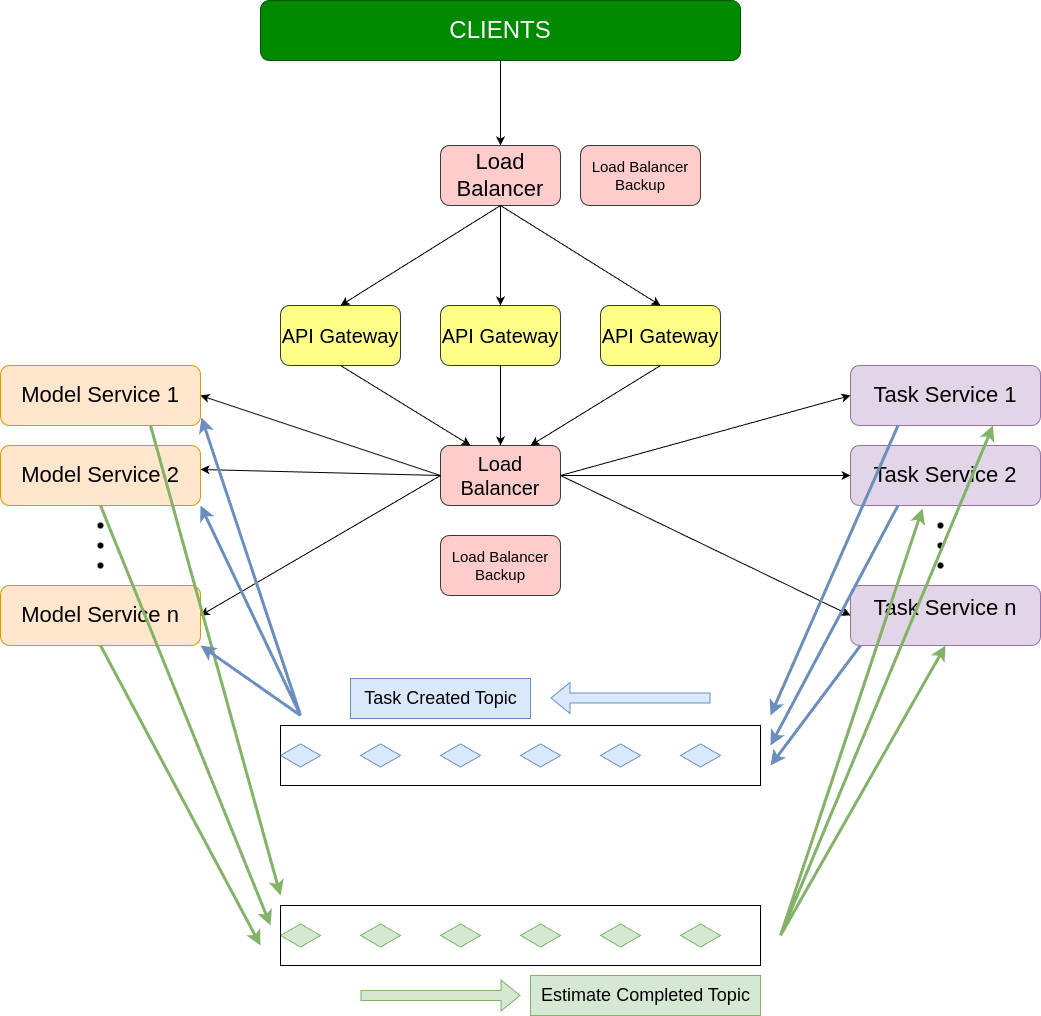

The diagram above was exported from draw.io. Its source (the exported page's mxGraphModel, read from the mxfile embedded in the PNG):
<mxGraphModel dx="2008" dy="1198" grid="1" gridSize="10" guides="1" tooltips="1" connect="1" arrows="1" fold="1" page="1" pageScale="1" pageWidth="850" pageHeight="1100" math="0" shadow="0">
  <root>
    <mxCell id="0" />
    <mxCell id="1" parent="0" />
    <mxCell id="_w0OD7_zrEXhKEGfMa0P-1" value="&lt;font style=&quot;font-size: 20px;&quot;&gt;API Gateway&lt;/font&gt;" style="rounded=1;whiteSpace=wrap;html=1;fillColor=#ffff88;strokeColor=#36393d;" parent="1" vertex="1">
      <mxGeometry x="780" y="365" width="120" height="60" as="geometry" />
    </mxCell>
    <mxCell id="_w0OD7_zrEXhKEGfMa0P-2" value="" style="endArrow=classic;html=1;rounded=0;exitX=0.5;exitY=1;exitDx=0;exitDy=0;entryX=0.5;entryY=0;entryDx=0;entryDy=0;" parent="1" source="_w0OD7_zrEXhKEGfMa0P-1" target="_w0OD7_zrEXhKEGfMa0P-3" edge="1">
      <mxGeometry width="50" height="50" relative="1" as="geometry">
        <mxPoint x="740" y="375" as="sourcePoint" />
        <mxPoint x="750" y="235" as="targetPoint" />
      </mxGeometry>
    </mxCell>
    <mxCell id="_w0OD7_zrEXhKEGfMa0P-3" value="&lt;font style=&quot;font-size: 20px;&quot;&gt;Load Balancer&lt;/font&gt;" style="rounded=1;whiteSpace=wrap;html=1;fillColor=#ffcccc;strokeColor=#36393d;" parent="1" vertex="1">
      <mxGeometry x="780" y="505" width="120" height="60" as="geometry" />
    </mxCell>
    <mxCell id="_w0OD7_zrEXhKEGfMa0P-4" value="&lt;font style=&quot;font-size: 22px;&quot;&gt;Model Service 1&lt;/font&gt;" style="rounded=1;whiteSpace=wrap;html=1;fillColor=#ffe6cc;strokeColor=#d79b00;" parent="1" vertex="1">
      <mxGeometry x="340" y="425" width="200" height="60" as="geometry" />
    </mxCell>
    <mxCell id="_w0OD7_zrEXhKEGfMa0P-6" value="&lt;font style=&quot;font-size: 22px;&quot;&gt;Model Service 2&lt;/font&gt;" style="rounded=1;whiteSpace=wrap;html=1;fillColor=#ffe6cc;strokeColor=#d79b00;" parent="1" vertex="1">
      <mxGeometry x="340" y="505" width="200" height="60" as="geometry" />
    </mxCell>
    <mxCell id="_w0OD7_zrEXhKEGfMa0P-7" value="" style="shape=waypoint;sketch=0;fillStyle=solid;size=6;pointerEvents=1;points=[];fillColor=none;resizable=0;rotatable=0;perimeter=centerPerimeter;snapToPoint=1;" parent="1" vertex="1">
      <mxGeometry x="430" y="575" width="20" height="20" as="geometry" />
    </mxCell>
    <mxCell id="_w0OD7_zrEXhKEGfMa0P-8" value="" style="shape=waypoint;sketch=0;fillStyle=solid;size=6;pointerEvents=1;points=[];fillColor=none;resizable=0;rotatable=0;perimeter=centerPerimeter;snapToPoint=1;" parent="1" vertex="1">
      <mxGeometry x="430" y="595" width="20" height="20" as="geometry" />
    </mxCell>
    <mxCell id="_w0OD7_zrEXhKEGfMa0P-9" value="" style="shape=waypoint;sketch=0;fillStyle=solid;size=6;pointerEvents=1;points=[];fillColor=none;resizable=0;rotatable=0;perimeter=centerPerimeter;snapToPoint=1;" parent="1" vertex="1">
      <mxGeometry x="430" y="615" width="20" height="20" as="geometry" />
    </mxCell>
    <mxCell id="_w0OD7_zrEXhKEGfMa0P-10" value="&lt;font style=&quot;font-size: 22px;&quot;&gt;Model Service n&lt;/font&gt;" style="rounded=1;whiteSpace=wrap;html=1;fillColor=#ffe6cc;strokeColor=#d79b00;" parent="1" vertex="1">
      <mxGeometry x="340" y="645" width="200" height="60" as="geometry" />
    </mxCell>
    <mxCell id="_w0OD7_zrEXhKEGfMa0P-12" value="&lt;font style=&quot;font-size: 22px;&quot;&gt;Task Service 1&lt;/font&gt;" style="rounded=1;whiteSpace=wrap;html=1;fillColor=#e1d5e7;strokeColor=#9673a6;" parent="1" vertex="1">
      <mxGeometry x="1190" y="425" width="190" height="60" as="geometry" />
    </mxCell>
    <mxCell id="_w0OD7_zrEXhKEGfMa0P-16" value="&lt;font style=&quot;font-size: 22px;&quot;&gt;Task Service 2&lt;/font&gt;" style="rounded=1;whiteSpace=wrap;html=1;fillColor=#e1d5e7;strokeColor=#9673a6;" parent="1" vertex="1">
      <mxGeometry x="1190" y="505" width="190" height="60" as="geometry" />
    </mxCell>
    <mxCell id="_w0OD7_zrEXhKEGfMa0P-17" value="&lt;font style=&quot;font-size: 22px;&quot;&gt;Task Service n&lt;/font&gt;&lt;div&gt;&lt;br&gt;&lt;/div&gt;" style="rounded=1;whiteSpace=wrap;html=1;fillColor=#e1d5e7;strokeColor=#9673a6;" parent="1" vertex="1">
      <mxGeometry x="1190" y="645" width="190" height="60" as="geometry" />
    </mxCell>
    <mxCell id="_w0OD7_zrEXhKEGfMa0P-18" value="" style="endArrow=classic;html=1;rounded=0;exitX=0;exitY=0.5;exitDx=0;exitDy=0;entryX=1;entryY=0.5;entryDx=0;entryDy=0;" parent="1" source="_w0OD7_zrEXhKEGfMa0P-3" target="_w0OD7_zrEXhKEGfMa0P-4" edge="1">
      <mxGeometry width="50" height="50" relative="1" as="geometry">
        <mxPoint x="760" y="495" as="sourcePoint" />
        <mxPoint x="810" y="445" as="targetPoint" />
      </mxGeometry>
    </mxCell>
    <mxCell id="_w0OD7_zrEXhKEGfMa0P-19" value="" style="endArrow=classic;html=1;rounded=0;entryX=1;entryY=0.4;entryDx=0;entryDy=0;exitX=0;exitY=0.5;exitDx=0;exitDy=0;entryPerimeter=0;" parent="1" source="_w0OD7_zrEXhKEGfMa0P-3" target="_w0OD7_zrEXhKEGfMa0P-6" edge="1">
      <mxGeometry width="50" height="50" relative="1" as="geometry">
        <mxPoint x="780" y="295" as="sourcePoint" />
        <mxPoint x="550" y="435" as="targetPoint" />
      </mxGeometry>
    </mxCell>
    <mxCell id="_w0OD7_zrEXhKEGfMa0P-20" value="" style="endArrow=classic;html=1;rounded=0;entryX=1;entryY=0.5;entryDx=0;entryDy=0;exitX=0;exitY=0.5;exitDx=0;exitDy=0;" parent="1" source="_w0OD7_zrEXhKEGfMa0P-3" target="_w0OD7_zrEXhKEGfMa0P-10" edge="1">
      <mxGeometry width="50" height="50" relative="1" as="geometry">
        <mxPoint x="790" y="305" as="sourcePoint" />
        <mxPoint x="550" y="515" as="targetPoint" />
      </mxGeometry>
    </mxCell>
    <mxCell id="_w0OD7_zrEXhKEGfMa0P-21" value="" style="endArrow=classic;html=1;rounded=0;entryX=0;entryY=0.5;entryDx=0;entryDy=0;exitX=1;exitY=0.5;exitDx=0;exitDy=0;" parent="1" target="_w0OD7_zrEXhKEGfMa0P-12" edge="1" source="_w0OD7_zrEXhKEGfMa0P-3">
      <mxGeometry width="50" height="50" relative="1" as="geometry">
        <mxPoint x="900" y="455" as="sourcePoint" />
        <mxPoint x="550" y="435" as="targetPoint" />
      </mxGeometry>
    </mxCell>
    <mxCell id="_w0OD7_zrEXhKEGfMa0P-22" value="" style="endArrow=classic;html=1;rounded=0;exitX=1;exitY=0.5;exitDx=0;exitDy=0;entryX=0;entryY=0.5;entryDx=0;entryDy=0;" parent="1" source="_w0OD7_zrEXhKEGfMa0P-3" target="_w0OD7_zrEXhKEGfMa0P-16" edge="1">
      <mxGeometry width="50" height="50" relative="1" as="geometry">
        <mxPoint x="910" y="305" as="sourcePoint" />
        <mxPoint x="1170" y="435" as="targetPoint" />
      </mxGeometry>
    </mxCell>
    <mxCell id="_w0OD7_zrEXhKEGfMa0P-23" value="" style="endArrow=classic;html=1;rounded=0;exitX=1;exitY=0.5;exitDx=0;exitDy=0;entryX=0;entryY=0.5;entryDx=0;entryDy=0;" parent="1" source="_w0OD7_zrEXhKEGfMa0P-3" target="_w0OD7_zrEXhKEGfMa0P-17" edge="1">
      <mxGeometry width="50" height="50" relative="1" as="geometry">
        <mxPoint x="910" y="305" as="sourcePoint" />
        <mxPoint x="1170" y="525" as="targetPoint" />
      </mxGeometry>
    </mxCell>
    <mxCell id="_w0OD7_zrEXhKEGfMa0P-24" value="" style="shape=waypoint;sketch=0;fillStyle=solid;size=6;pointerEvents=1;points=[];fillColor=none;resizable=0;rotatable=0;perimeter=centerPerimeter;snapToPoint=1;" parent="1" vertex="1">
      <mxGeometry x="1270" y="575" width="20" height="20" as="geometry" />
    </mxCell>
    <mxCell id="_w0OD7_zrEXhKEGfMa0P-25" value="" style="shape=waypoint;sketch=0;fillStyle=solid;size=6;pointerEvents=1;points=[];fillColor=none;resizable=0;rotatable=0;perimeter=centerPerimeter;snapToPoint=1;" parent="1" vertex="1">
      <mxGeometry x="1270" y="595" width="20" height="20" as="geometry" />
    </mxCell>
    <mxCell id="_w0OD7_zrEXhKEGfMa0P-26" value="" style="shape=waypoint;sketch=0;fillStyle=solid;size=6;pointerEvents=1;points=[];fillColor=none;resizable=0;rotatable=0;perimeter=centerPerimeter;snapToPoint=1;" parent="1" vertex="1">
      <mxGeometry x="1270" y="615" width="20" height="20" as="geometry" />
    </mxCell>
    <mxCell id="_w0OD7_zrEXhKEGfMa0P-28" value="&lt;font style=&quot;font-size: 24px;&quot;&gt;CLIENTS&lt;/font&gt;" style="rounded=1;whiteSpace=wrap;html=1;fillColor=#008a00;fontColor=#ffffff;strokeColor=#005700;" parent="1" vertex="1">
      <mxGeometry x="600" y="60" width="480" height="60" as="geometry" />
    </mxCell>
    <mxCell id="_w0OD7_zrEXhKEGfMa0P-30" value="" style="shape=partialRectangle;whiteSpace=wrap;html=1;left=0;right=0;fillColor=none;" parent="1" vertex="1">
      <mxGeometry x="620" y="785" width="480" height="60" as="geometry" />
    </mxCell>
    <mxCell id="_w0OD7_zrEXhKEGfMa0P-31" value="" style="shape=partialRectangle;whiteSpace=wrap;html=1;left=0;right=0;fillColor=none;" parent="1" vertex="1">
      <mxGeometry x="620" y="965" width="480" height="60" as="geometry" />
    </mxCell>
    <mxCell id="_w0OD7_zrEXhKEGfMa0P-32" value="&lt;font style=&quot;font-size: 18px;&quot;&gt;Task Created Topic&lt;/font&gt;" style="text;html=1;align=center;verticalAlign=middle;resizable=0;points=[];autosize=1;strokeColor=#6c8ebf;fillColor=#dae8fc;" parent="1" vertex="1">
      <mxGeometry x="690" y="738" width="180" height="40" as="geometry" />
    </mxCell>
    <mxCell id="_w0OD7_zrEXhKEGfMa0P-33" value="&lt;font style=&quot;font-size: 18px;&quot;&gt;Estimate Completed Topic&lt;/font&gt;" style="text;html=1;align=center;verticalAlign=middle;resizable=0;points=[];autosize=1;strokeColor=#82b366;fillColor=#d5e8d4;" parent="1" vertex="1">
      <mxGeometry x="870" y="1035" width="230" height="40" as="geometry" />
    </mxCell>
    <mxCell id="_w0OD7_zrEXhKEGfMa0P-34" value="" style="html=1;whiteSpace=wrap;aspect=fixed;shape=isoRectangle;fillColor=#dae8fc;strokeColor=#6c8ebf;" parent="1" vertex="1">
      <mxGeometry x="620" y="803" width="40" height="24" as="geometry" />
    </mxCell>
    <mxCell id="_w0OD7_zrEXhKEGfMa0P-35" value="" style="html=1;whiteSpace=wrap;aspect=fixed;shape=isoRectangle;fillColor=#dae8fc;strokeColor=#6c8ebf;" parent="1" vertex="1">
      <mxGeometry x="780" y="803" width="40" height="24" as="geometry" />
    </mxCell>
    <mxCell id="_w0OD7_zrEXhKEGfMa0P-36" value="" style="html=1;whiteSpace=wrap;aspect=fixed;shape=isoRectangle;fillColor=#dae8fc;strokeColor=#6c8ebf;" parent="1" vertex="1">
      <mxGeometry x="860" y="803" width="40" height="24" as="geometry" />
    </mxCell>
    <mxCell id="_w0OD7_zrEXhKEGfMa0P-38" value="" style="html=1;whiteSpace=wrap;aspect=fixed;shape=isoRectangle;fillColor=#dae8fc;strokeColor=#6c8ebf;" parent="1" vertex="1">
      <mxGeometry x="940" y="803" width="40" height="24" as="geometry" />
    </mxCell>
    <mxCell id="_w0OD7_zrEXhKEGfMa0P-39" value="" style="html=1;whiteSpace=wrap;aspect=fixed;shape=isoRectangle;fillColor=#dae8fc;strokeColor=#6c8ebf;" parent="1" vertex="1">
      <mxGeometry x="1020" y="803" width="40" height="24" as="geometry" />
    </mxCell>
    <mxCell id="_w0OD7_zrEXhKEGfMa0P-41" value="" style="html=1;whiteSpace=wrap;aspect=fixed;shape=isoRectangle;fillColor=#dae8fc;strokeColor=#6c8ebf;" parent="1" vertex="1">
      <mxGeometry x="700" y="803" width="40" height="24" as="geometry" />
    </mxCell>
    <mxCell id="_w0OD7_zrEXhKEGfMa0P-42" value="" style="html=1;whiteSpace=wrap;aspect=fixed;shape=isoRectangle;fillColor=#d5e8d4;strokeColor=#82b366;" parent="1" vertex="1">
      <mxGeometry x="620" y="983" width="40" height="24" as="geometry" />
    </mxCell>
    <mxCell id="_w0OD7_zrEXhKEGfMa0P-43" value="" style="html=1;whiteSpace=wrap;aspect=fixed;shape=isoRectangle;fillColor=#d5e8d4;strokeColor=#82b366;" parent="1" vertex="1">
      <mxGeometry x="780" y="983" width="40" height="24" as="geometry" />
    </mxCell>
    <mxCell id="_w0OD7_zrEXhKEGfMa0P-44" value="" style="html=1;whiteSpace=wrap;aspect=fixed;shape=isoRectangle;fillColor=#d5e8d4;strokeColor=#82b366;" parent="1" vertex="1">
      <mxGeometry x="860" y="983" width="40" height="24" as="geometry" />
    </mxCell>
    <mxCell id="_w0OD7_zrEXhKEGfMa0P-45" value="" style="html=1;whiteSpace=wrap;aspect=fixed;shape=isoRectangle;fillColor=#d5e8d4;strokeColor=#82b366;" parent="1" vertex="1">
      <mxGeometry x="940" y="983" width="40" height="24" as="geometry" />
    </mxCell>
    <mxCell id="_w0OD7_zrEXhKEGfMa0P-46" value="" style="html=1;whiteSpace=wrap;aspect=fixed;shape=isoRectangle;fillColor=#d5e8d4;strokeColor=#82b366;" parent="1" vertex="1">
      <mxGeometry x="1020" y="983" width="40" height="24" as="geometry" />
    </mxCell>
    <mxCell id="_w0OD7_zrEXhKEGfMa0P-47" value="" style="html=1;whiteSpace=wrap;aspect=fixed;shape=isoRectangle;fillColor=#d5e8d4;strokeColor=#82b366;" parent="1" vertex="1">
      <mxGeometry x="700" y="983" width="40" height="24" as="geometry" />
    </mxCell>
    <mxCell id="zQVxwvbpDfgyMr87BJ_G-1" value="&lt;font style=&quot;font-size: 15px;&quot;&gt;Load Balancer&lt;/font&gt;&lt;div&gt;&lt;font style=&quot;font-size: 15px;&quot;&gt;Backup&lt;/font&gt;&lt;/div&gt;" style="rounded=1;whiteSpace=wrap;html=1;fillColor=#ffcccc;strokeColor=#36393d;" vertex="1" parent="1">
      <mxGeometry x="780" y="595" width="120" height="60" as="geometry" />
    </mxCell>
    <mxCell id="zQVxwvbpDfgyMr87BJ_G-2" value="&lt;font style=&quot;font-size: 20px;&quot;&gt;API Gateway&lt;/font&gt;" style="rounded=1;whiteSpace=wrap;html=1;fillColor=#ffff88;strokeColor=#36393d;" vertex="1" parent="1">
      <mxGeometry x="940" y="365" width="120" height="60" as="geometry" />
    </mxCell>
    <mxCell id="zQVxwvbpDfgyMr87BJ_G-3" value="&lt;font style=&quot;font-size: 20px;&quot;&gt;API Gateway&lt;/font&gt;" style="rounded=1;whiteSpace=wrap;html=1;fillColor=#ffff88;strokeColor=#36393d;" vertex="1" parent="1">
      <mxGeometry x="620" y="365" width="120" height="60" as="geometry" />
    </mxCell>
    <mxCell id="zQVxwvbpDfgyMr87BJ_G-4" value="&lt;font style=&quot;font-size: 22px;&quot;&gt;Load Balancer&lt;/font&gt;" style="rounded=1;whiteSpace=wrap;html=1;fillColor=#ffcccc;strokeColor=#36393d;" vertex="1" parent="1">
      <mxGeometry x="780" y="205" width="120" height="60" as="geometry" />
    </mxCell>
    <mxCell id="zQVxwvbpDfgyMr87BJ_G-5" value="&lt;font style=&quot;font-size: 15px;&quot;&gt;Load Balancer Backup&lt;/font&gt;" style="rounded=1;whiteSpace=wrap;html=1;fillColor=#ffcccc;strokeColor=#36393d;" vertex="1" parent="1">
      <mxGeometry x="920" y="205" width="120" height="60" as="geometry" />
    </mxCell>
    <mxCell id="zQVxwvbpDfgyMr87BJ_G-6" value="" style="endArrow=classic;html=1;rounded=0;exitX=0.5;exitY=1;exitDx=0;exitDy=0;entryX=0.5;entryY=0;entryDx=0;entryDy=0;" edge="1" parent="1" source="zQVxwvbpDfgyMr87BJ_G-4" target="_w0OD7_zrEXhKEGfMa0P-1">
      <mxGeometry width="50" height="50" relative="1" as="geometry">
        <mxPoint x="880" y="615" as="sourcePoint" />
        <mxPoint x="930" y="565" as="targetPoint" />
      </mxGeometry>
    </mxCell>
    <mxCell id="zQVxwvbpDfgyMr87BJ_G-7" value="" style="endArrow=classic;html=1;rounded=0;entryX=0.5;entryY=0;entryDx=0;entryDy=0;" edge="1" parent="1" target="zQVxwvbpDfgyMr87BJ_G-2">
      <mxGeometry width="50" height="50" relative="1" as="geometry">
        <mxPoint x="840" y="265" as="sourcePoint" />
        <mxPoint x="850" y="375" as="targetPoint" />
      </mxGeometry>
    </mxCell>
    <mxCell id="zQVxwvbpDfgyMr87BJ_G-8" value="" style="endArrow=classic;html=1;rounded=0;entryX=0.5;entryY=0;entryDx=0;entryDy=0;" edge="1" parent="1" target="zQVxwvbpDfgyMr87BJ_G-3">
      <mxGeometry width="50" height="50" relative="1" as="geometry">
        <mxPoint x="840" y="265" as="sourcePoint" />
        <mxPoint x="1010" y="375" as="targetPoint" />
      </mxGeometry>
    </mxCell>
    <mxCell id="zQVxwvbpDfgyMr87BJ_G-9" value="" style="endArrow=classic;html=1;rounded=0;exitX=0.5;exitY=1;exitDx=0;exitDy=0;entryX=0.25;entryY=0;entryDx=0;entryDy=0;" edge="1" parent="1" source="zQVxwvbpDfgyMr87BJ_G-3" target="_w0OD7_zrEXhKEGfMa0P-3">
      <mxGeometry width="50" height="50" relative="1" as="geometry">
        <mxPoint x="880" y="615" as="sourcePoint" />
        <mxPoint x="810" y="485" as="targetPoint" />
      </mxGeometry>
    </mxCell>
    <mxCell id="zQVxwvbpDfgyMr87BJ_G-10" value="" style="endArrow=classic;html=1;rounded=0;exitX=0.5;exitY=1;exitDx=0;exitDy=0;entryX=0.75;entryY=0;entryDx=0;entryDy=0;" edge="1" parent="1" source="zQVxwvbpDfgyMr87BJ_G-2" target="_w0OD7_zrEXhKEGfMa0P-3">
      <mxGeometry width="50" height="50" relative="1" as="geometry">
        <mxPoint x="690" y="435" as="sourcePoint" />
        <mxPoint x="870" y="495" as="targetPoint" />
      </mxGeometry>
    </mxCell>
    <mxCell id="zQVxwvbpDfgyMr87BJ_G-11" value="" style="endArrow=classic;html=1;rounded=0;strokeWidth=3;fillColor=#d5e8d4;strokeColor=#82b366;" edge="1" parent="1">
      <mxGeometry width="50" height="50" relative="1" as="geometry">
        <mxPoint x="440" y="705" as="sourcePoint" />
        <mxPoint x="600" y="1005" as="targetPoint" />
      </mxGeometry>
    </mxCell>
    <mxCell id="zQVxwvbpDfgyMr87BJ_G-12" value="" style="endArrow=classic;html=1;rounded=0;exitX=0.5;exitY=1;exitDx=0;exitDy=0;strokeWidth=3;fillColor=#d5e8d4;strokeColor=#82b366;" edge="1" parent="1" source="_w0OD7_zrEXhKEGfMa0P-6">
      <mxGeometry width="50" height="50" relative="1" as="geometry">
        <mxPoint x="450" y="715" as="sourcePoint" />
        <mxPoint x="610" y="985" as="targetPoint" />
      </mxGeometry>
    </mxCell>
    <mxCell id="zQVxwvbpDfgyMr87BJ_G-13" value="" style="endArrow=classic;html=1;rounded=0;exitX=0.75;exitY=1;exitDx=0;exitDy=0;fillColor=#d5e8d4;strokeColor=#82b366;strokeWidth=3;" edge="1" parent="1" source="_w0OD7_zrEXhKEGfMa0P-4">
      <mxGeometry width="50" height="50" relative="1" as="geometry">
        <mxPoint x="450" y="575" as="sourcePoint" />
        <mxPoint x="620" y="955" as="targetPoint" />
      </mxGeometry>
    </mxCell>
    <mxCell id="zQVxwvbpDfgyMr87BJ_G-14" value="" style="endArrow=classic;html=1;rounded=0;entryX=1.005;entryY=0.867;entryDx=0;entryDy=0;entryPerimeter=0;strokeWidth=3;fillColor=#dae8fc;strokeColor=#6c8ebf;" edge="1" parent="1" target="_w0OD7_zrEXhKEGfMa0P-4">
      <mxGeometry width="50" height="50" relative="1" as="geometry">
        <mxPoint x="640" y="775" as="sourcePoint" />
        <mxPoint x="930" y="565" as="targetPoint" />
      </mxGeometry>
    </mxCell>
    <mxCell id="zQVxwvbpDfgyMr87BJ_G-15" value="" style="endArrow=classic;html=1;rounded=0;entryX=1;entryY=1;entryDx=0;entryDy=0;strokeWidth=3;fillColor=#dae8fc;strokeColor=#6c8ebf;" edge="1" parent="1" target="_w0OD7_zrEXhKEGfMa0P-6">
      <mxGeometry width="50" height="50" relative="1" as="geometry">
        <mxPoint x="640" y="775" as="sourcePoint" />
        <mxPoint x="551" y="487" as="targetPoint" />
      </mxGeometry>
    </mxCell>
    <mxCell id="zQVxwvbpDfgyMr87BJ_G-16" value="" style="endArrow=classic;html=1;rounded=0;entryX=1;entryY=1;entryDx=0;entryDy=0;strokeWidth=3;fillColor=#dae8fc;strokeColor=#6c8ebf;" edge="1" parent="1" target="_w0OD7_zrEXhKEGfMa0P-10">
      <mxGeometry width="50" height="50" relative="1" as="geometry">
        <mxPoint x="640" y="775" as="sourcePoint" />
        <mxPoint x="550" y="575" as="targetPoint" />
      </mxGeometry>
    </mxCell>
    <mxCell id="zQVxwvbpDfgyMr87BJ_G-17" value="" style="endArrow=classic;html=1;rounded=0;strokeWidth=3;fillColor=#dae8fc;strokeColor=#6c8ebf;" edge="1" parent="1">
      <mxGeometry width="50" height="50" relative="1" as="geometry">
        <mxPoint x="1200" y="705" as="sourcePoint" />
        <mxPoint x="1110" y="825" as="targetPoint" />
      </mxGeometry>
    </mxCell>
    <mxCell id="zQVxwvbpDfgyMr87BJ_G-18" value="" style="endArrow=classic;html=1;rounded=0;exitX=0.25;exitY=1;exitDx=0;exitDy=0;strokeWidth=3;fillColor=#dae8fc;strokeColor=#6c8ebf;" edge="1" parent="1" source="_w0OD7_zrEXhKEGfMa0P-16">
      <mxGeometry width="50" height="50" relative="1" as="geometry">
        <mxPoint x="1210" y="715" as="sourcePoint" />
        <mxPoint x="1110" y="805" as="targetPoint" />
      </mxGeometry>
    </mxCell>
    <mxCell id="zQVxwvbpDfgyMr87BJ_G-19" value="" style="endArrow=classic;html=1;rounded=0;exitX=0.25;exitY=1;exitDx=0;exitDy=0;strokeWidth=3;fillColor=#dae8fc;strokeColor=#6c8ebf;" edge="1" parent="1" source="_w0OD7_zrEXhKEGfMa0P-12">
      <mxGeometry width="50" height="50" relative="1" as="geometry">
        <mxPoint x="1248" y="575" as="sourcePoint" />
        <mxPoint x="1110" y="775" as="targetPoint" />
      </mxGeometry>
    </mxCell>
    <mxCell id="zQVxwvbpDfgyMr87BJ_G-20" value="" style="shape=flexArrow;endArrow=classic;html=1;rounded=0;fillColor=#dae8fc;strokeColor=#6c8ebf;" edge="1" parent="1">
      <mxGeometry width="50" height="50" relative="1" as="geometry">
        <mxPoint x="1050" y="757.5" as="sourcePoint" />
        <mxPoint x="890" y="757.5" as="targetPoint" />
      </mxGeometry>
    </mxCell>
    <mxCell id="zQVxwvbpDfgyMr87BJ_G-21" value="" style="shape=flexArrow;endArrow=classic;html=1;rounded=0;fillColor=#d5e8d4;strokeColor=#82b366;" edge="1" parent="1">
      <mxGeometry width="50" height="50" relative="1" as="geometry">
        <mxPoint x="700" y="1055" as="sourcePoint" />
        <mxPoint x="860" y="1055" as="targetPoint" />
        <Array as="points">
          <mxPoint x="780" y="1055" />
        </Array>
      </mxGeometry>
    </mxCell>
    <mxCell id="zQVxwvbpDfgyMr87BJ_G-22" value="" style="endArrow=classic;html=1;rounded=0;entryX=0.5;entryY=1;entryDx=0;entryDy=0;strokeWidth=3;fillColor=#d5e8d4;strokeColor=#82b366;" edge="1" parent="1" target="_w0OD7_zrEXhKEGfMa0P-17">
      <mxGeometry width="50" height="50" relative="1" as="geometry">
        <mxPoint x="1120" y="995" as="sourcePoint" />
        <mxPoint x="1170" y="945" as="targetPoint" />
      </mxGeometry>
    </mxCell>
    <mxCell id="zQVxwvbpDfgyMr87BJ_G-23" value="" style="endArrow=classic;html=1;rounded=0;entryX=0.379;entryY=1.05;entryDx=0;entryDy=0;entryPerimeter=0;strokeWidth=3;fillColor=#d5e8d4;strokeColor=#82b366;" edge="1" parent="1" target="_w0OD7_zrEXhKEGfMa0P-16">
      <mxGeometry width="50" height="50" relative="1" as="geometry">
        <mxPoint x="1120" y="995" as="sourcePoint" />
        <mxPoint x="1295" y="715" as="targetPoint" />
      </mxGeometry>
    </mxCell>
    <mxCell id="zQVxwvbpDfgyMr87BJ_G-24" value="" style="endArrow=classic;html=1;rounded=0;entryX=0.75;entryY=1;entryDx=0;entryDy=0;strokeWidth=3;fillColor=#d5e8d4;strokeColor=#82b366;" edge="1" parent="1" target="_w0OD7_zrEXhKEGfMa0P-12">
      <mxGeometry width="50" height="50" relative="1" as="geometry">
        <mxPoint x="1120" y="995" as="sourcePoint" />
        <mxPoint x="1272" y="578" as="targetPoint" />
      </mxGeometry>
    </mxCell>
    <mxCell id="zQVxwvbpDfgyMr87BJ_G-25" value="" style="endArrow=classic;html=1;rounded=0;exitX=0.5;exitY=1;exitDx=0;exitDy=0;entryX=0.5;entryY=0;entryDx=0;entryDy=0;" edge="1" parent="1" source="_w0OD7_zrEXhKEGfMa0P-28" target="zQVxwvbpDfgyMr87BJ_G-4">
      <mxGeometry width="50" height="50" relative="1" as="geometry">
        <mxPoint x="880" y="615" as="sourcePoint" />
        <mxPoint x="930" y="565" as="targetPoint" />
      </mxGeometry>
    </mxCell>
    <mxCell id="zQVxwvbpDfgyMr87BJ_G-26" value="" style="endArrow=none;html=1;rounded=0;exitX=0;exitY=1;exitDx=0;exitDy=0;" edge="1" parent="1" source="_w0OD7_zrEXhKEGfMa0P-30">
      <mxGeometry width="50" height="50" relative="1" as="geometry">
        <mxPoint x="570" y="835" as="sourcePoint" />
        <mxPoint x="620" y="785" as="targetPoint" />
      </mxGeometry>
    </mxCell>
    <mxCell id="zQVxwvbpDfgyMr87BJ_G-27" value="" style="endArrow=none;html=1;rounded=0;exitX=0;exitY=1;exitDx=0;exitDy=0;" edge="1" parent="1">
      <mxGeometry width="50" height="50" relative="1" as="geometry">
        <mxPoint x="1100" y="845" as="sourcePoint" />
        <mxPoint x="1100" y="785" as="targetPoint" />
      </mxGeometry>
    </mxCell>
    <mxCell id="zQVxwvbpDfgyMr87BJ_G-28" value="" style="endArrow=none;html=1;rounded=0;exitX=0;exitY=1;exitDx=0;exitDy=0;" edge="1" parent="1">
      <mxGeometry width="50" height="50" relative="1" as="geometry">
        <mxPoint x="1100" y="1025" as="sourcePoint" />
        <mxPoint x="1100" y="965" as="targetPoint" />
      </mxGeometry>
    </mxCell>
    <mxCell id="zQVxwvbpDfgyMr87BJ_G-29" value="" style="endArrow=none;html=1;rounded=0;exitX=0;exitY=1;exitDx=0;exitDy=0;" edge="1" parent="1">
      <mxGeometry width="50" height="50" relative="1" as="geometry">
        <mxPoint x="620" y="1025" as="sourcePoint" />
        <mxPoint x="620" y="965" as="targetPoint" />
      </mxGeometry>
    </mxCell>
  </root>
</mxGraphModel>